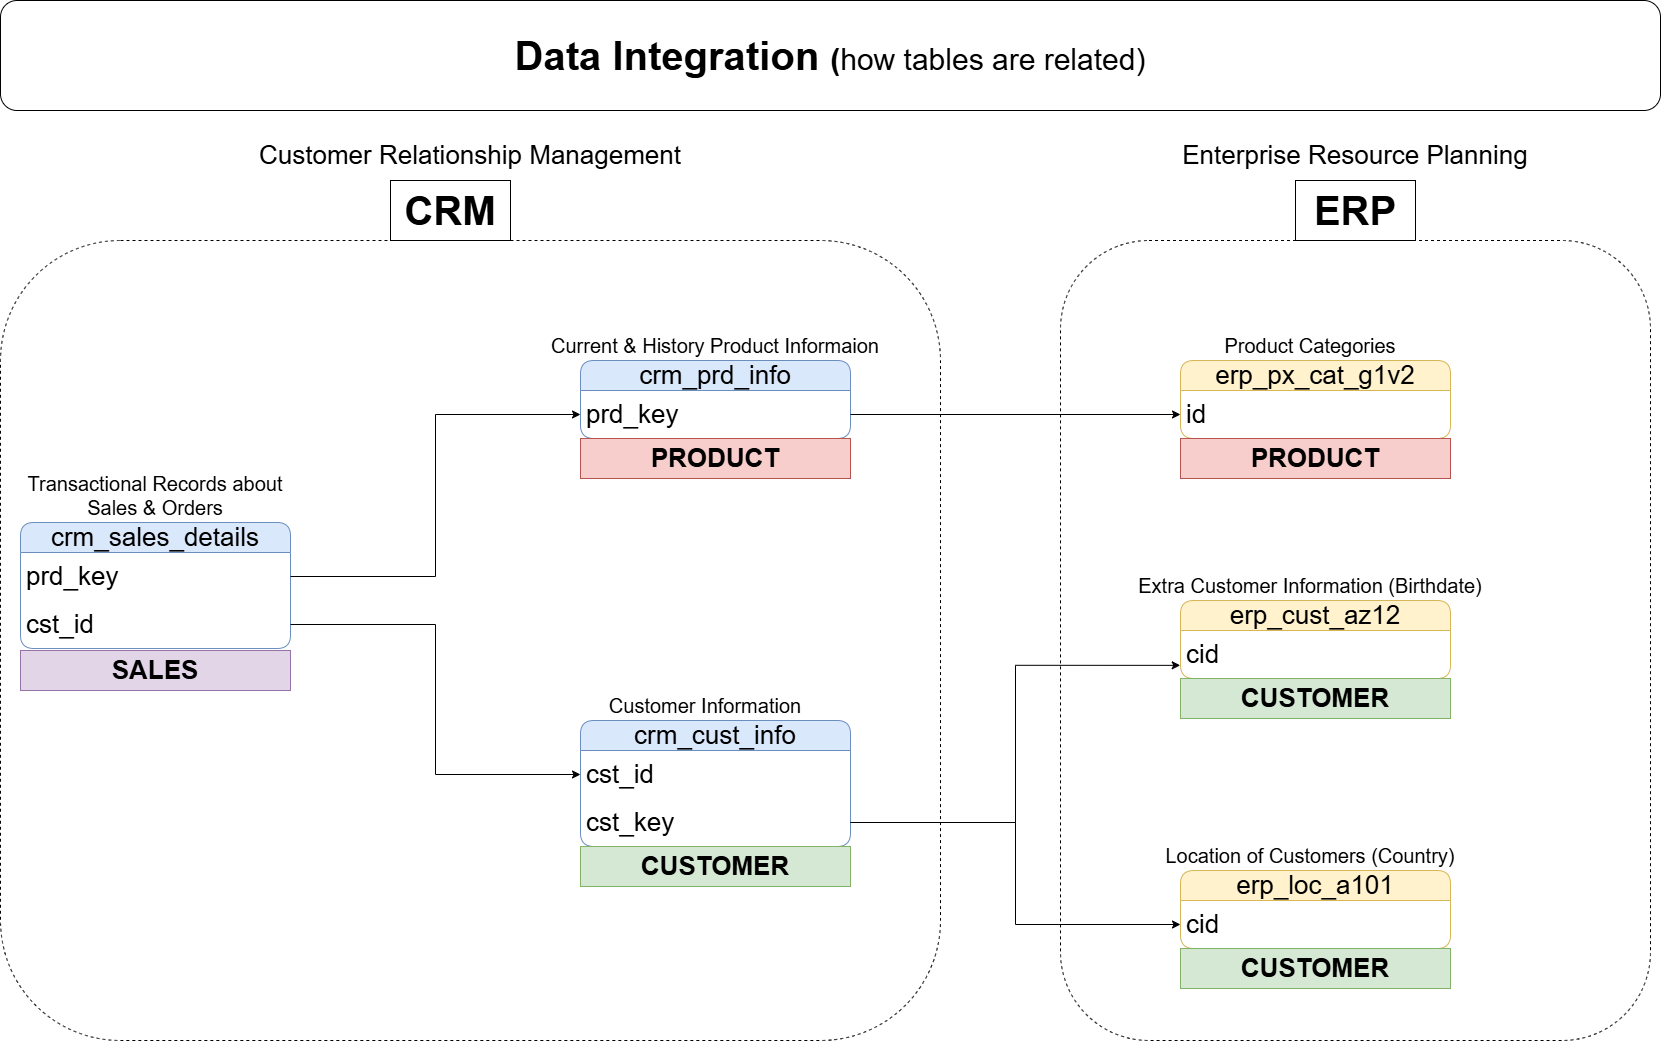

The diagram above was exported from draw.io. Its source (the exported page's mxGraphModel, read from the mxfile embedded in the PNG):
<mxGraphModel dx="1028" dy="619" grid="1" gridSize="10" guides="1" tooltips="1" connect="1" arrows="1" fold="1" page="1" pageScale="1" pageWidth="1920" pageHeight="1200" math="0" shadow="0">
  <root>
    <mxCell id="0" />
    <mxCell id="1" parent="0" />
    <mxCell id="YAJDto7xFsGC2att1y6x-1" value="&lt;font style=&quot;font-size: 26px;&quot;&gt;crm_prd_info&lt;/font&gt;" style="swimlane;fontStyle=0;childLayout=stackLayout;horizontal=1;startSize=30;horizontalStack=0;resizeParent=1;resizeParentMax=0;resizeLast=0;collapsible=1;marginBottom=0;whiteSpace=wrap;html=1;rounded=1;fillColor=#dae8fc;strokeColor=#6c8ebf;" parent="1" vertex="1">
      <mxGeometry x="640" y="360" width="270" height="78" as="geometry" />
    </mxCell>
    <mxCell id="YAJDto7xFsGC2att1y6x-2" value="prd_key" style="text;strokeColor=none;fillColor=none;align=left;verticalAlign=middle;spacingLeft=4;spacingRight=4;overflow=hidden;points=[[0,0.5],[1,0.5]];portConstraint=eastwest;rotatable=0;whiteSpace=wrap;html=1;fontSize=26;" parent="YAJDto7xFsGC2att1y6x-1" vertex="1">
      <mxGeometry y="30" width="270" height="48" as="geometry" />
    </mxCell>
    <mxCell id="YAJDto7xFsGC2att1y6x-5" value="&lt;b&gt;&lt;font style=&quot;font-size: 40px;&quot;&gt;Data Integration&amp;nbsp;&lt;/font&gt;&lt;font style=&quot;font-size: 30px;&quot;&gt;(&lt;/font&gt;&lt;/b&gt;&lt;font style=&quot;font-size: 30px;&quot;&gt;how tables are related)&lt;/font&gt;" style="rounded=1;whiteSpace=wrap;html=1;" parent="1" vertex="1">
      <mxGeometry x="60" width="1660" height="110" as="geometry" />
    </mxCell>
    <mxCell id="YAJDto7xFsGC2att1y6x-7" value="Current &amp;amp; History Product Informaion" style="text;html=1;whiteSpace=wrap;strokeColor=none;fillColor=none;align=center;verticalAlign=middle;rounded=0;fontSize=20;" parent="1" vertex="1">
      <mxGeometry x="595" y="330" width="360" height="30" as="geometry" />
    </mxCell>
    <mxCell id="YAJDto7xFsGC2att1y6x-9" value="&lt;font style=&quot;font-size: 26px;&quot;&gt;crm_cust_info&lt;/font&gt;" style="swimlane;fontStyle=0;childLayout=stackLayout;horizontal=1;startSize=30;horizontalStack=0;resizeParent=1;resizeParentMax=0;resizeLast=0;collapsible=1;marginBottom=0;whiteSpace=wrap;html=1;rounded=1;fillColor=#dae8fc;strokeColor=#6c8ebf;" parent="1" vertex="1">
      <mxGeometry x="640" y="720" width="270" height="126" as="geometry" />
    </mxCell>
    <mxCell id="YAJDto7xFsGC2att1y6x-10" value="cst_id" style="text;strokeColor=none;fillColor=none;align=left;verticalAlign=middle;spacingLeft=4;spacingRight=4;overflow=hidden;points=[[0,0.5],[1,0.5]];portConstraint=eastwest;rotatable=0;whiteSpace=wrap;html=1;fontSize=26;" parent="YAJDto7xFsGC2att1y6x-9" vertex="1">
      <mxGeometry y="30" width="270" height="48" as="geometry" />
    </mxCell>
    <mxCell id="YAJDto7xFsGC2att1y6x-29" value="cst_key" style="text;strokeColor=none;fillColor=none;align=left;verticalAlign=middle;spacingLeft=4;spacingRight=4;overflow=hidden;points=[[0,0.5],[1,0.5]];portConstraint=eastwest;rotatable=0;whiteSpace=wrap;html=1;fontSize=26;" parent="YAJDto7xFsGC2att1y6x-9" vertex="1">
      <mxGeometry y="78" width="270" height="48" as="geometry" />
    </mxCell>
    <mxCell id="YAJDto7xFsGC2att1y6x-11" value="Customer Information" style="text;html=1;whiteSpace=wrap;strokeColor=none;fillColor=none;align=center;verticalAlign=middle;rounded=0;fontSize=20;" parent="1" vertex="1">
      <mxGeometry x="660" y="690" width="210" height="30" as="geometry" />
    </mxCell>
    <mxCell id="YAJDto7xFsGC2att1y6x-12" value="&lt;font style=&quot;font-size: 26px;&quot;&gt;crm_sales_details&lt;/font&gt;" style="swimlane;fontStyle=0;childLayout=stackLayout;horizontal=1;startSize=30;horizontalStack=0;resizeParent=1;resizeParentMax=0;resizeLast=0;collapsible=1;marginBottom=0;whiteSpace=wrap;html=1;rounded=1;fillColor=#dae8fc;strokeColor=#6c8ebf;" parent="1" vertex="1">
      <mxGeometry x="80" y="522" width="270" height="126" as="geometry" />
    </mxCell>
    <mxCell id="YAJDto7xFsGC2att1y6x-13" value="prd_key" style="text;strokeColor=none;fillColor=none;align=left;verticalAlign=middle;spacingLeft=4;spacingRight=4;overflow=hidden;points=[[0,0.5],[1,0.5]];portConstraint=eastwest;rotatable=0;whiteSpace=wrap;html=1;fontSize=26;" parent="YAJDto7xFsGC2att1y6x-12" vertex="1">
      <mxGeometry y="30" width="270" height="48" as="geometry" />
    </mxCell>
    <mxCell id="YAJDto7xFsGC2att1y6x-19" value="cst_id" style="text;strokeColor=none;fillColor=none;align=left;verticalAlign=middle;spacingLeft=4;spacingRight=4;overflow=hidden;points=[[0,0.5],[1,0.5]];portConstraint=eastwest;rotatable=0;whiteSpace=wrap;html=1;fontSize=26;" parent="YAJDto7xFsGC2att1y6x-12" vertex="1">
      <mxGeometry y="78" width="270" height="48" as="geometry" />
    </mxCell>
    <mxCell id="YAJDto7xFsGC2att1y6x-14" value="Transactional Records about Sales &amp;amp; Orders" style="text;html=1;whiteSpace=wrap;strokeColor=none;fillColor=none;align=center;verticalAlign=middle;rounded=0;fontSize=20;" parent="1" vertex="1">
      <mxGeometry x="75" y="480" width="280" height="30" as="geometry" />
    </mxCell>
    <mxCell id="YAJDto7xFsGC2att1y6x-21" style="edgeStyle=orthogonalEdgeStyle;rounded=0;orthogonalLoop=1;jettySize=auto;html=1;" parent="1" source="YAJDto7xFsGC2att1y6x-19" target="YAJDto7xFsGC2att1y6x-10" edge="1">
      <mxGeometry relative="1" as="geometry" />
    </mxCell>
    <mxCell id="YAJDto7xFsGC2att1y6x-23" style="edgeStyle=orthogonalEdgeStyle;rounded=0;orthogonalLoop=1;jettySize=auto;html=1;" parent="1" source="YAJDto7xFsGC2att1y6x-13" target="YAJDto7xFsGC2att1y6x-2" edge="1">
      <mxGeometry relative="1" as="geometry" />
    </mxCell>
    <mxCell id="YAJDto7xFsGC2att1y6x-26" value="&lt;span style=&quot;font-size: 26px;&quot;&gt;erp_cust_az12&lt;/span&gt;" style="swimlane;fontStyle=0;childLayout=stackLayout;horizontal=1;startSize=30;horizontalStack=0;resizeParent=1;resizeParentMax=0;resizeLast=0;collapsible=1;marginBottom=0;whiteSpace=wrap;html=1;rounded=1;fillColor=#fff2cc;strokeColor=#d6b656;" parent="1" vertex="1">
      <mxGeometry x="1240" y="600" width="270" height="78" as="geometry" />
    </mxCell>
    <mxCell id="YAJDto7xFsGC2att1y6x-27" value="cid" style="text;strokeColor=none;fillColor=none;align=left;verticalAlign=middle;spacingLeft=4;spacingRight=4;overflow=hidden;points=[[0,0.5],[1,0.5]];portConstraint=eastwest;rotatable=0;whiteSpace=wrap;html=1;fontSize=26;" parent="YAJDto7xFsGC2att1y6x-26" vertex="1">
      <mxGeometry y="30" width="270" height="48" as="geometry" />
    </mxCell>
    <mxCell id="YAJDto7xFsGC2att1y6x-28" value="Extra Customer Information (Birthdate)" style="text;html=1;whiteSpace=wrap;strokeColor=none;fillColor=none;align=center;verticalAlign=middle;rounded=0;fontSize=20;" parent="1" vertex="1">
      <mxGeometry x="1190" y="570" width="360" height="30" as="geometry" />
    </mxCell>
    <mxCell id="YAJDto7xFsGC2att1y6x-32" style="edgeStyle=orthogonalEdgeStyle;rounded=0;orthogonalLoop=1;jettySize=auto;html=1;exitX=1;exitY=0.5;exitDx=0;exitDy=0;entryX=-0.001;entryY=0.726;entryDx=0;entryDy=0;entryPerimeter=0;" parent="1" source="YAJDto7xFsGC2att1y6x-29" target="YAJDto7xFsGC2att1y6x-27" edge="1">
      <mxGeometry relative="1" as="geometry" />
    </mxCell>
    <mxCell id="YAJDto7xFsGC2att1y6x-38" value="&lt;span style=&quot;font-size: 26px;&quot;&gt;erp_loc_a101&lt;/span&gt;" style="swimlane;fontStyle=0;childLayout=stackLayout;horizontal=1;startSize=30;horizontalStack=0;resizeParent=1;resizeParentMax=0;resizeLast=0;collapsible=1;marginBottom=0;whiteSpace=wrap;html=1;rounded=1;fillColor=#fff2cc;strokeColor=#d6b656;" parent="1" vertex="1">
      <mxGeometry x="1240" y="870" width="270" height="78" as="geometry" />
    </mxCell>
    <mxCell id="YAJDto7xFsGC2att1y6x-39" value="cid" style="text;strokeColor=none;fillColor=none;align=left;verticalAlign=middle;spacingLeft=4;spacingRight=4;overflow=hidden;points=[[0,0.5],[1,0.5]];portConstraint=eastwest;rotatable=0;whiteSpace=wrap;html=1;fontSize=26;" parent="YAJDto7xFsGC2att1y6x-38" vertex="1">
      <mxGeometry y="30" width="270" height="48" as="geometry" />
    </mxCell>
    <mxCell id="YAJDto7xFsGC2att1y6x-40" value="Location of Customers (Country)" style="text;html=1;whiteSpace=wrap;strokeColor=none;fillColor=none;align=center;verticalAlign=middle;rounded=0;fontSize=20;" parent="1" vertex="1">
      <mxGeometry x="1190" y="840" width="360" height="30" as="geometry" />
    </mxCell>
    <mxCell id="YAJDto7xFsGC2att1y6x-41" value="&lt;span style=&quot;font-size: 26px;&quot;&gt;erp_px_cat_g1v2&lt;/span&gt;" style="swimlane;fontStyle=0;childLayout=stackLayout;horizontal=1;startSize=30;horizontalStack=0;resizeParent=1;resizeParentMax=0;resizeLast=0;collapsible=1;marginBottom=0;whiteSpace=wrap;html=1;rounded=1;fillColor=#fff2cc;strokeColor=#d6b656;" parent="1" vertex="1">
      <mxGeometry x="1240" y="360" width="270" height="78" as="geometry" />
    </mxCell>
    <mxCell id="YAJDto7xFsGC2att1y6x-42" value="id" style="text;strokeColor=none;fillColor=none;align=left;verticalAlign=middle;spacingLeft=4;spacingRight=4;overflow=hidden;points=[[0,0.5],[1,0.5]];portConstraint=eastwest;rotatable=0;whiteSpace=wrap;html=1;fontSize=26;" parent="YAJDto7xFsGC2att1y6x-41" vertex="1">
      <mxGeometry y="30" width="270" height="48" as="geometry" />
    </mxCell>
    <mxCell id="YAJDto7xFsGC2att1y6x-43" value="Product Categories" style="text;html=1;whiteSpace=wrap;strokeColor=none;fillColor=none;align=center;verticalAlign=middle;rounded=0;fontSize=20;" parent="1" vertex="1">
      <mxGeometry x="1190" y="330" width="360" height="30" as="geometry" />
    </mxCell>
    <mxCell id="YAJDto7xFsGC2att1y6x-44" style="edgeStyle=orthogonalEdgeStyle;rounded=0;orthogonalLoop=1;jettySize=auto;html=1;exitX=1;exitY=0.5;exitDx=0;exitDy=0;" parent="1" source="YAJDto7xFsGC2att1y6x-2" target="YAJDto7xFsGC2att1y6x-42" edge="1">
      <mxGeometry relative="1" as="geometry" />
    </mxCell>
    <mxCell id="_rxG45c1kFsOshopGug5-3" style="edgeStyle=orthogonalEdgeStyle;rounded=0;orthogonalLoop=1;jettySize=auto;html=1;" parent="1" source="YAJDto7xFsGC2att1y6x-29" target="YAJDto7xFsGC2att1y6x-39" edge="1">
      <mxGeometry relative="1" as="geometry" />
    </mxCell>
    <mxCell id="_rxG45c1kFsOshopGug5-6" value="" style="rounded=1;whiteSpace=wrap;html=1;fillColor=none;strokeColor=default;dashed=1;" parent="1" vertex="1">
      <mxGeometry x="60" y="240" width="940" height="800" as="geometry" />
    </mxCell>
    <mxCell id="_rxG45c1kFsOshopGug5-8" value="CRM" style="rounded=0;whiteSpace=wrap;html=1;fontSize=40;fontStyle=1" parent="1" vertex="1">
      <mxGeometry x="450" y="180" width="120" height="60" as="geometry" />
    </mxCell>
    <mxCell id="_rxG45c1kFsOshopGug5-10" value="ERP" style="rounded=0;whiteSpace=wrap;html=1;fontSize=40;fontStyle=1" parent="1" vertex="1">
      <mxGeometry x="1355" y="180" width="120" height="60" as="geometry" />
    </mxCell>
    <mxCell id="_rxG45c1kFsOshopGug5-12" value="" style="rounded=1;whiteSpace=wrap;html=1;fillColor=none;strokeColor=default;dashed=1;" parent="1" vertex="1">
      <mxGeometry x="1120" y="240" width="590" height="800" as="geometry" />
    </mxCell>
    <mxCell id="Tc1u9b660Hci-FZ3nnEi-1" value="&lt;font style=&quot;font-size: 26px;&quot;&gt;&lt;b&gt;SALES&lt;/b&gt;&lt;/font&gt;" style="rounded=0;whiteSpace=wrap;html=1;fillColor=#e1d5e7;strokeColor=#9673a6;" parent="1" vertex="1">
      <mxGeometry x="80" y="650" width="270" height="40" as="geometry" />
    </mxCell>
    <mxCell id="Tc1u9b660Hci-FZ3nnEi-2" value="&lt;font style=&quot;font-size: 26px;&quot;&gt;&lt;b&gt;CUSTOMER&lt;/b&gt;&lt;/font&gt;" style="rounded=0;whiteSpace=wrap;html=1;fillColor=#d5e8d4;strokeColor=#82b366;" parent="1" vertex="1">
      <mxGeometry x="640" y="846" width="270" height="40" as="geometry" />
    </mxCell>
    <mxCell id="Tc1u9b660Hci-FZ3nnEi-3" value="&lt;font style=&quot;font-size: 26px;&quot;&gt;&lt;b&gt;PRODUCT&lt;/b&gt;&lt;/font&gt;" style="rounded=0;whiteSpace=wrap;html=1;fillColor=#f8cecc;strokeColor=#b85450;" parent="1" vertex="1">
      <mxGeometry x="640" y="438" width="270" height="40" as="geometry" />
    </mxCell>
    <mxCell id="Tc1u9b660Hci-FZ3nnEi-4" value="&lt;font style=&quot;font-size: 26px;&quot;&gt;&lt;b&gt;PRODUCT&lt;/b&gt;&lt;/font&gt;" style="rounded=0;whiteSpace=wrap;html=1;fillColor=#f8cecc;strokeColor=#b85450;" parent="1" vertex="1">
      <mxGeometry x="1240" y="438" width="270" height="40" as="geometry" />
    </mxCell>
    <mxCell id="Tc1u9b660Hci-FZ3nnEi-5" value="&lt;font style=&quot;font-size: 26px;&quot;&gt;&lt;b&gt;CUSTOMER&lt;/b&gt;&lt;/font&gt;" style="rounded=0;whiteSpace=wrap;html=1;fillColor=#d5e8d4;strokeColor=#82b366;" parent="1" vertex="1">
      <mxGeometry x="1240" y="678" width="270" height="40" as="geometry" />
    </mxCell>
    <mxCell id="Tc1u9b660Hci-FZ3nnEi-6" value="&lt;font style=&quot;font-size: 26px;&quot;&gt;&lt;b&gt;CUSTOMER&lt;/b&gt;&lt;/font&gt;" style="rounded=0;whiteSpace=wrap;html=1;fillColor=#d5e8d4;strokeColor=#82b366;" parent="1" vertex="1">
      <mxGeometry x="1240" y="948" width="270" height="40" as="geometry" />
    </mxCell>
    <mxCell id="Tc1u9b660Hci-FZ3nnEi-7" value="Customer Relationship Management" style="text;html=1;whiteSpace=wrap;strokeColor=none;fillColor=none;align=center;verticalAlign=middle;rounded=0;fontSize=26;" parent="1" vertex="1">
      <mxGeometry x="285" y="140" width="490" height="30" as="geometry" />
    </mxCell>
    <mxCell id="Tc1u9b660Hci-FZ3nnEi-8" value="Enterprise Resource Planning" style="text;html=1;whiteSpace=wrap;strokeColor=none;fillColor=none;align=center;verticalAlign=middle;rounded=0;fontSize=26;" parent="1" vertex="1">
      <mxGeometry x="1170" y="140" width="490" height="30" as="geometry" />
    </mxCell>
  </root>
</mxGraphModel>